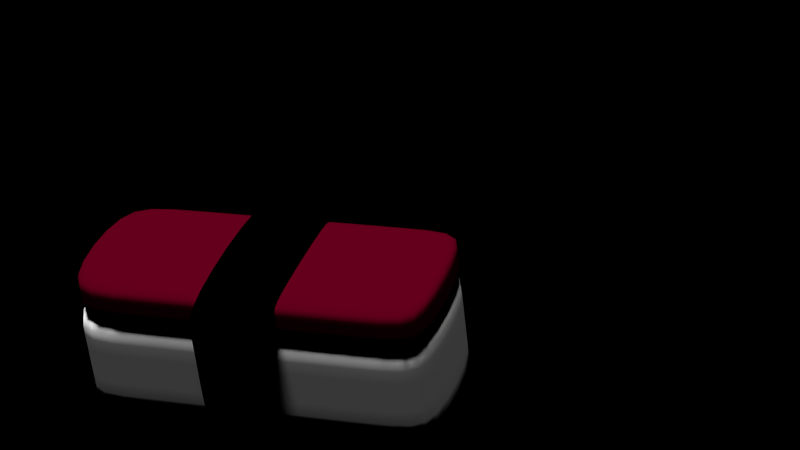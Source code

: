 # Source: sushi_jump_right_v05.blend  (saved by Blender 2.70.0; exported with 4.5.12 LTS)
import bpy
from mathutils import Matrix  # noqa: F401  (used for matrix-valued properties, if any)

bpy.ops.wm.read_factory_settings(use_empty=True)
scene = bpy.context.scene
scene.name = 'Scene'

# ---- collections
col_collection_1 = bpy.data.collections.new('Collection 1'); scene.collection.children.link(col_collection_1)

# ---- materials (node trees are filled in below, after node groups)
mat_material = bpy.data.materials.new('Material')
mat_material.alpha_threshold = 0.0
mat_material.use_transparent_shadow = False
mat_material.diffuse_color = (0.0578, 0.0, 0.005306, 1.0)
mat_material.roughness = 0.5
mat_material.specular_intensity = 0.2328
mat_material.line_color = (0.0, 0.0, 0.0, 1.0)
mat_material_001 = bpy.data.materials.new('Material.001')
mat_material_001.alpha_threshold = 0.0
mat_material_001.use_transparent_shadow = False
mat_material_001.diffuse_color = (0.0, 0.0, 0.0, 1.0)
mat_material_001.roughness = 0.5
mat_material_001.line_color = (0.0, 0.0, 0.0, 1.0)
mat_material_002 = bpy.data.materials.new('Material.002')
mat_material_002.alpha_threshold = 0.0
mat_material_002.use_transparent_shadow = False
mat_material_002.roughness = 0.5
mat_material_002.line_color = (0.0, 0.0, 0.0, 1.0)

# ---- material node trees

# ---- world
world_world = bpy.data.worlds.new('World'); scene.world = world_world
world_world.use_nodes = True; world_world.node_tree.nodes.clear()
_N = world_world.node_tree.nodes; _L = world_world.node_tree.links
n0 = _N.new('ShaderNodeOutputWorld'); n0.name = 'World Output'; n0.location = (300, 300)
n0.width = 120
n1 = _N.new('ShaderNodeBackground'); n1.name = 'Background'; n1.location = (10, 300)
n1.width = 150
n2 = _N.new('ShaderNodeRGB'); n2.name = 'RGB'; n2.location = (-180, 300)
n2.outputs[0].default_value = (0.0, 0.0, 0.0, 1.0)
_L.new(n1.outputs[0], n0.inputs[0])
_L.new(n2.outputs[0], n1.inputs[0])
n0.is_active_output = True
world_world.color = (0.0, 0.0, 0.0)
world_world.use_sun_shadow = False
world_world.sun_shadow_jitter_overblur = 0.0
world_world.cycles.sampling_method = 'MANUAL'
world_world.cycles.sample_map_resolution = 256

# ---- cameras
cam_camera_002 = bpy.data.cameras.new('Camera.002')
cam_camera_002.passepartout_alpha = 0.7881
cam_camera_002.clip_end = 497.7
cam_camera_002.lens = 91.09
cam_camera_002.sensor_width = 32.0
cam_camera_002.sensor_height = 18.0
cam_camera_002.show_limits = True
cam_camera_002.dof.focus_distance = 3.0
cam_camera_002.dof.aperture_fstop = 128.0

# ---- lights
light_sun = bpy.data.lights.new('Sun', 'SUN')
light_sun.transmission_factor = 0.0
light_sun.angle = 0.1993
light_sun.energy = 1.0
light_sun.shadow_buffer_clip_start = 0.5
light_sun.shadow_soft_size = 0.1
light_sun.shadow_cascade_max_distance = 1000.0
light_sun.cycles.use_multiple_importance_sampling = False

# ---- meshes
me_cube_001 = bpy.data.meshes.new('Cube.001')
me_cube_001.from_pydata([(-1.0, -2.338, 1.008), (-1.0, 2.363, 1.008), (1.0, 2.363, 1.008), (1.0, -2.338, 1.008), (-1.0, -2.338, 1.487), (-1.0, 2.363, 1.487), (1.0, 2.363, 1.487), (1.0, -2.338, 1.487), (-1.0, 1.644, 1.487), (-1.0, 1.644, 1.008), (1.0, 1.644, 1.487), (1.0, 1.644, 1.008), (-1.0, -1.903, 1.008), (1.0, -1.903, 1.487), (-1.0, -1.903, 1.487), (1.0, -1.903, 1.008), (-1.0, -2.338, 1.078), (-1.0, 2.363, 1.078), (1.0, 2.363, 1.078), (1.0, -2.338, 1.078), (-1.0, 1.644, 1.078), (1.0, 1.644, 1.078), (1.0, -1.903, 1.078), (-1.0, -1.903, 1.078), (-1.0, -2.338, 1.365), (-1.0, 2.363, 1.365), (1.0, 2.363, 1.365), (1.0, -2.338, 1.365), (-1.0, 1.644, 1.365), (1.0, 1.644, 1.365), (1.0, -1.903, 1.365), (-1.0, -1.903, 1.365)], [], [(20, 17, 1, 9), (17, 18, 2, 1), (22, 19, 3, 15), (19, 16, 0, 3), (9, 1, 2, 11), (10, 6, 5, 8), (23, 20, 9, 12), (18, 21, 11, 2), (12, 9, 11, 15), (13, 10, 8, 14), (21, 22, 15, 11), (16, 23, 12, 0), (0, 12, 15, 3), (7, 13, 14, 4), (28, 25, 17, 20), (25, 26, 18, 17), (30, 27, 19, 22), (27, 24, 16, 19), (31, 28, 20, 23), (26, 29, 21, 18), (29, 30, 22, 21), (24, 31, 23, 16), (8, 5, 25, 28), (5, 6, 26, 25), (13, 7, 27, 30), (7, 4, 24, 27), (14, 8, 28, 31), (6, 10, 29, 26), (10, 13, 30, 29), (4, 14, 31, 24)])
me_cube_001.polygons.foreach_set('use_smooth', [True] * 30)
_uv = me_cube_001.uv_layers.new(name='UVMap')
_uv.uv.foreach_set('vector', [0.5084, 0.2439, 0.4773, 0.1741, 0.4832, 0.1714, 0.5176, 0.2434, 0.4773, 0.174, 0.4113, 0.02215, 0.4185, 0.01907, 0.4832, 0.1714, 0.03713, 0.485, 0.008125, 0.5354, 8.646e-05, 0.5307, 0.02915, 0.4803, 0.02964, 0.6117, 0.269, 0.7394, 0.2646, 0.7477, 0.02522, 0.62, 0.5176, 0.2434, 0.4832, 0.1714, 0.4185, 0.01907, 0.5176, 0.001126, 0.3191, 0.1098, 0.3758, 0.0398, 0.457, 0.1814, 0.4552, 0.2411, 0.3656, 0.6583, 0.5084, 0.2439, 0.5176, 0.2434, 0.3739, 0.6614, 0.3337, 0.005691, 0.276, 0.08034, 0.2684, 0.07519, 0.3265, 8.646e-05, 0.9472, 0.2434, 0.5176, 0.2434, 0.5176, 0.001126, 0.9472, 0.001126, 0.08426, 0.5121, 0.3191, 0.1098, 0.4552, 0.2411, 0.3179, 0.6394, 0.276, 0.08034, 0.03713, 0.485, 0.02915, 0.4803, 0.2684, 0.07519, 0.3447, 0.7107, 0.3656, 0.6583, 0.3739, 0.6614, 0.3531, 0.714, 0.9999, 0.2434, 0.9472, 0.2434, 0.9472, 0.001126, 0.9999, 0.001126, 0.05577, 0.5627, 0.08426, 0.5121, 0.3179, 0.6394, 0.2951, 0.6904, 0.4703, 0.2431, 0.4657, 0.1787, 0.4773, 0.1741, 0.5084, 0.2439, 0.4657, 0.1785, 0.3854, 0.03444, 0.4113, 0.02215, 0.4773, 0.174, 0.07024, 0.504, 0.04154, 0.5546, 0.008125, 0.5354, 0.03713, 0.485, 0.04799, 0.5773, 0.2873, 0.705, 0.269, 0.7394, 0.02964, 0.6117, 0.3319, 0.645, 0.4703, 0.2431, 0.5084, 0.2439, 0.3656, 0.6583, 0.3636, 0.02977, 0.3064, 0.1011, 0.276, 0.08034, 0.3337, 0.005691, 0.3064, 0.1011, 0.07024, 0.504, 0.03713, 0.485, 0.276, 0.08034, 0.3098, 0.6967, 0.3319, 0.645, 0.3656, 0.6583, 0.3447, 0.7107, 0.4552, 0.2411, 0.457, 0.1814, 0.4657, 0.1787, 0.4703, 0.2431, 0.457, 0.1814, 0.3758, 0.0398, 0.3854, 0.03444, 0.4657, 0.1785, 0.08426, 0.5121, 0.05577, 0.5627, 0.04154, 0.5546, 0.07024, 0.504, 0.05577, 0.5627, 0.2951, 0.6904, 0.2873, 0.705, 0.04799, 0.5773, 0.3179, 0.6394, 0.4552, 0.2411, 0.4703, 0.2431, 0.3319, 0.645, 0.3758, 0.0398, 0.3191, 0.1098, 0.3064, 0.1011, 0.3636, 0.02977, 0.3191, 0.1098, 0.08426, 0.5121, 0.07024, 0.504, 0.3064, 0.1011, 0.2951, 0.6904, 0.3179, 0.6394, 0.3319, 0.645, 0.3098, 0.6967])
me_cube_001.materials.append(mat_material)
me_cube_001.use_remesh_preserve_volume = False
me_cube_001.use_remesh_preserve_attributes = False
me_cube_001.use_mirror_vertex_groups = False
me_cube_001.update()
me_cube = bpy.data.meshes.new('Cube')
me_cube.from_pydata([(-1.0, -2.338, -0.4015), (-1.0, 2.363, -0.4015), (1.0, 2.363, -0.4015), (1.0, -2.338, -0.4015), (-1.0, -2.338, 0.9776), (-1.0, 2.363, 0.9776), (1.0, 2.363, 0.9776), (1.0, -2.338, 0.9776), (-1.0, -2.338, 0.8266), (-1.0, 2.363, 0.8266), (1.0, 2.363, 0.8266), (1.0, -2.338, 0.8266), (-1.0, 2.363, -0.2974), (1.0, 2.363, -0.2974), (1.0, -2.338, -0.2974), (-1.0, -2.338, -0.2974), (-1.0, -1.86, 0.9776), (-1.0, -1.86, -0.4015), (1.0, -1.86, 0.9776), (1.0, -1.86, -0.4015), (-1.0, -1.86, 0.8266), (1.0, -1.86, 0.8266), (-1.0, -1.86, -0.2974), (1.0, -1.86, -0.2974), (-1.0, 1.861, 0.9776), (1.0, 1.861, -0.4015), (1.0, 1.861, 0.8266), (1.0, 1.861, -0.2974), (-1.0, 1.861, -0.4015), (1.0, 1.861, 0.9776), (-1.0, 1.861, 0.8266), (-1.0, 1.861, -0.2974), (1.361, -0.4979, 1.626), (-1.361, -0.4979, 1.626), (1.361, 0.4979, 1.626), (-1.361, 0.4979, 1.626), (1.361, -0.4979, 1.153), (-1.361, -0.4979, 1.153), (1.361, 0.4979, 1.153), (-1.361, 0.4979, 1.153), (1.361, -0.4979, 0.6087), (-1.361, -0.4979, 0.6087), (1.361, 0.4979, 0.6087), (-1.361, 0.4979, 0.6087), (1.361, -0.4979, -0.2702), (-1.361, -0.4979, -0.2702), (1.361, 0.4979, -0.2702), (-1.361, 0.4979, -0.2702), (0.9593, -0.4979, -0.6773), (-0.9593, -0.4979, -0.6773), (0.9593, 0.4979, -0.6773), (-0.9593, 0.4979, -0.6773), (0.1849, -0.4979, -0.665), (-0.1849, -0.4979, -0.665), (0.1849, 0.4979, -0.665), (-0.1849, 0.4979, -0.665), (1.274, -0.4979, 1.54), (-1.274, -0.4979, 1.54), (-1.274, 0.4979, 1.54), (1.274, 0.4979, 1.54), (-1.274, 0.4979, 1.153), (-1.274, -0.4979, 1.153), (1.274, -0.4979, 1.153), (1.274, 0.4979, 1.153), (-1.274, 0.4979, 0.6087), (-1.274, -0.4979, 0.6087), (1.274, -0.4979, 0.6087), (1.274, 0.4979, 0.6087), (-1.274, 0.4979, -0.2348), (-1.274, -0.4979, -0.2348), (1.274, -0.4979, -0.2348), (1.274, 0.4979, -0.2348), (-0.9237, 0.4979, -0.5904), (-0.9237, -0.4979, -0.5904), (0.9237, -0.4979, -0.5904), (0.9237, 0.4979, -0.5904), (-0.1856, 0.4979, -0.5788), (-0.1856, -0.4979, -0.5788), (0.1856, -0.4979, -0.5788), (0.1856, 0.4979, -0.5788)], [], [(31, 12, 1, 28), (12, 13, 2, 1), (23, 14, 3, 19), (14, 15, 0, 3), (28, 1, 2, 25), (29, 6, 5, 24), (24, 5, 9, 30), (5, 6, 10, 9), (18, 7, 11, 21), (7, 4, 8, 11), (30, 9, 12, 31), (9, 10, 13, 12), (21, 11, 14, 23), (11, 8, 15, 14), (15, 22, 17, 0), (27, 23, 19, 25), (0, 17, 19, 3), (7, 18, 16, 4), (4, 16, 20, 8), (29, 18, 21, 26), (8, 20, 22, 15), (26, 21, 23, 27), (22, 31, 28, 17), (17, 28, 25, 19), (18, 29, 24, 16), (16, 24, 30, 20), (20, 30, 31, 22), (13, 27, 25, 2), (6, 29, 26, 10), (10, 26, 27, 13), (32, 34, 35, 33), (35, 39, 37, 33), (32, 36, 38, 34), (39, 43, 41, 37), (36, 40, 42, 38), (43, 47, 45, 41), (40, 44, 46, 42), (47, 51, 49, 45), (44, 48, 50, 46), (51, 55, 53, 49), (48, 52, 54, 50), (54, 52, 53, 55), (33, 57, 56, 32), (34, 59, 58, 35), (35, 58, 60, 39), (37, 61, 57, 33), (32, 56, 62, 36), (38, 63, 59, 34), (39, 60, 64, 43), (41, 65, 61, 37), (36, 62, 66, 40), (42, 67, 63, 38), (43, 64, 68, 47), (45, 69, 65, 41), (40, 66, 70, 44), (46, 71, 67, 42), (47, 68, 72, 51), (49, 73, 69, 45), (44, 70, 74, 48), (50, 75, 71, 46), (51, 72, 76, 55), (53, 77, 73, 49), (48, 74, 78, 52), (54, 79, 75, 50), (55, 76, 79, 54), (52, 78, 77, 53)])
me_cube.polygons.foreach_set('use_smooth', [True] * 66)
me_cube.polygons.foreach_set('material_index', [1, 1, 1, 1, 1, 1, 1, 1, 1, 1, 1, 1, 1, 1, 1, 1, 1, 1, 1, 1, 1, 1, 1, 1, 1, 1, 1, 1, 1, 1, 0, 0, 0, 0, 0, 0, 0, 0, 0, 0, 0, 0, 0, 0, 0, 0, 0, 0, 0, 0, 0, 0, 0, 0, 0, 0, 0, 0, 0, 0, 0, 0, 0, 0, 0, 0])
_uv = me_cube.uv_layers.new(name='UVMap')
_uv.uv.foreach_set('vector', [0.4319, 0.6467, 0.4865, 0.6432, 0.4909, 0.654, 0.4292, 0.6588, 0.4865, 0.6432, 0.6186, 0.5069, 0.6285, 0.5114, 0.4909, 0.654, 0.4852, 0.1439, 0.4651, 0.1025, 0.4741, 0.09813, 0.4941, 0.1397, 0.273, 0.04306, 0.0907, 0.1679, 0.0842, 0.1584, 0.2665, 0.03356, 0.5267, 0.6885, 0.4909, 0.654, 0.6285, 0.5114, 0.6643, 0.5459, 0.5217, 0.4608, 0.526, 0.4868, 0.4697, 0.5379, 0.4422, 0.5266, 0.4422, 0.5266, 0.4697, 0.5379, 0.4717, 0.547, 0.4363, 0.5386, 0.4697, 0.5379, 0.526, 0.4868, 0.5336, 0.4887, 0.4717, 0.547, 0.3769, 0.1996, 0.3526, 0.1593, 0.3657, 0.1519, 0.3885, 0.1928, 0.3526, 0.1593, 0.1703, 0.2841, 0.1609, 0.2704, 0.3432, 0.1455, 0.4363, 0.5386, 0.4717, 0.547, 0.4865, 0.6432, 0.4319, 0.6467, 0.4717, 0.547, 0.5336, 0.4887, 0.6186, 0.5069, 0.4865, 0.6432, 0.3885, 0.1928, 0.3657, 0.1519, 0.4651, 0.1025, 0.4852, 0.1439, 0.3432, 0.1455, 0.1609, 0.2704, 0.0907, 0.1679, 0.273, 0.04306, 0.07342, 0.3866, 0.1128, 0.4205, 0.1059, 0.4293, 0.06599, 0.3953, 0.6248, 0.4597, 0.4852, 0.1439, 0.4941, 0.1397, 0.6351, 0.4585, 0.8261, 0.9774, 0.792, 0.9446, 0.9297, 0.802, 0.9637, 0.8348, 0.3526, 0.1593, 0.3769, 0.1996, 0.2028, 0.3214, 0.1703, 0.2841, 0.1703, 0.2841, 0.2028, 0.3214, 0.1929, 0.3314, 0.1584, 0.295, 0.5217, 0.4608, 0.3769, 0.1996, 0.3885, 0.1928, 0.5315, 0.4576, 0.1584, 0.295, 0.1929, 0.3314, 0.1128, 0.4205, 0.07342, 0.3866, 0.5315, 0.4576, 0.3885, 0.1928, 0.4852, 0.1439, 0.6248, 0.4597, 0.1128, 0.4205, 0.4319, 0.6467, 0.4292, 0.6588, 0.1059, 0.4293, 0.792, 0.9446, 0.5267, 0.6885, 0.6643, 0.5459, 0.9297, 0.802, 0.3769, 0.1996, 0.5217, 0.4608, 0.4422, 0.5266, 0.2028, 0.3214, 0.2028, 0.3214, 0.4422, 0.5266, 0.4363, 0.5386, 0.1929, 0.3314, 0.1929, 0.3314, 0.4363, 0.5386, 0.4319, 0.6467, 0.1128, 0.4205, 0.6186, 0.5069, 0.6248, 0.4597, 0.6351, 0.4585, 0.6285, 0.5114, 0.526, 0.4868, 0.5217, 0.4608, 0.5315, 0.4576, 0.5336, 0.4887, 0.5336, 0.4887, 0.5315, 0.4576, 0.6248, 0.4597, 0.6186, 0.5069, 0.0, 0.0, 0.0, 0.0, 0.0, 0.0, 0.0, 0.0, 0.0, 0.0, 0.0, 0.0, 0.0, 0.0, 0.0, 0.0, 0.0, 0.0, 0.0, 0.0, 0.0, 0.0, 0.0, 0.0, 0.0, 0.0, 0.0, 0.0, 0.0, 0.0, 0.0, 0.0, 0.0, 0.0, 0.0, 0.0, 0.0, 0.0, 0.0, 0.0, 0.0, 0.0, 0.0, 0.0, 0.0, 0.0, 0.0, 0.0, 0.0, 0.0, 0.0, 0.0, 0.0, 0.0, 0.0, 0.0, 0.0, 0.0, 0.0, 0.0, 0.0, 0.0, 0.0, 0.0, 0.0, 0.0, 0.0, 0.0, 0.0, 0.0, 0.0, 0.0, 0.0, 0.0, 0.0, 0.0, 0.0, 0.0, 0.0, 0.0, 0.0, 0.0, 0.0, 0.0, 0.0, 0.0, 0.0, 0.0, 0.0, 0.0, 0.0, 0.0, 0.0, 0.0, 0.0, 0.0, 0.0, 0.0, 0.0, 0.0, 0.0, 0.0, 0.0, 0.0, 0.0, 0.0, 0.0, 0.0, 0.0, 0.0, 0.0, 0.0, 0.0, 0.0, 0.0, 0.0, 0.0, 0.0, 0.0, 0.0, 0.0, 0.0, 0.0, 0.0, 0.0, 0.0, 0.0, 0.0, 0.0, 0.0, 0.0, 0.0, 0.0, 0.0, 0.0, 0.0, 0.0, 0.0, 0.0, 0.0, 0.0, 0.0, 0.0, 0.0, 0.0, 0.0, 0.0, 0.0, 0.0, 0.0, 0.0, 0.0, 0.0, 0.0, 0.0, 0.0, 0.0, 0.0, 0.0, 0.0, 0.0, 0.0, 0.0, 0.0, 0.0, 0.0, 0.0, 0.0, 0.0, 0.0, 0.0, 0.0, 0.0, 0.0, 0.0, 0.0, 0.0, 0.0, 0.0, 0.0, 0.0, 0.0, 0.0, 0.0, 0.0, 0.0, 0.0, 0.0, 0.0, 0.0, 0.0, 0.0, 0.0, 0.0, 0.0, 0.0, 0.0, 0.0, 0.0, 0.0, 0.0, 0.0, 0.0, 0.0, 0.0, 0.0, 0.0, 0.0, 0.0, 0.0, 0.0, 0.0, 0.0, 0.0, 0.0, 0.0, 0.0, 0.0, 0.0, 0.0, 0.0, 0.0, 0.0, 0.0, 0.0, 0.0, 0.0, 0.0, 0.0, 0.0, 0.0, 0.0, 0.0, 0.0, 0.0, 0.0, 0.0, 0.0, 0.0, 0.0, 0.0, 0.0, 0.0, 0.0, 0.0, 0.0, 0.0, 0.0, 0.0, 0.0, 0.0, 0.0, 0.0, 0.0, 0.0, 0.0, 0.0, 0.0, 0.0, 0.0, 0.0, 0.0, 0.0, 0.0, 0.0, 0.0, 0.0, 0.0, 0.0, 0.0, 0.0, 0.0, 0.0, 0.0, 0.0, 0.0, 0.0, 0.0, 0.0, 0.0, 0.0, 0.0, 0.0, 0.0, 0.0, 0.0, 0.0, 0.0])
me_cube.materials.append(mat_material_001)
me_cube.materials.append(mat_material_002)
me_cube.use_remesh_preserve_volume = False
me_cube.use_remesh_preserve_attributes = False
me_cube.use_mirror_vertex_groups = False
me_cube.update()
arm_armature_006 = bpy.data.armatures.new('Armature.006')  # bones are not reproduced
arm_armature_005 = bpy.data.armatures.new('Armature.005')  # bones are not reproduced

# ---- objects
ob_sun = bpy.data.objects.new('Sun', light_sun)
ob_armature_001 = bpy.data.objects.new('Armature.001', arm_armature_006)
ob_cube_001 = bpy.data.objects.new('Cube.001', me_cube_001)
ob_armature = bpy.data.objects.new('Armature', arm_armature_005)
ob_cube = bpy.data.objects.new('Cube', me_cube)
ob_camera = bpy.data.objects.new('Camera', cam_camera_002)

# ---- transforms, parenting, visibility, modifiers, constraints
ob_sun.location = (-0.7094, -0.07777, 0.5229)
ob_sun.lineart.crease_threshold = 0.0
ob_armature_001.location = (-0.675, 0.4156, 1.227)
ob_armature_001.rotation_euler = (1.571, -0.0, 0.0)
ob_armature_001.lineart.crease_threshold = 0.0
ob_cube_001.parent = ob_armature_001
ob_cube_001.matrix_parent_inverse = Matrix(((1.0, 0.0, 0.0, 0.675), (0.0, -8.782e-07, 1.0, -1.227), (0.0, -1.0, -8.643e-07, 0.4156), (0.0, 0.0, 0.0, 1.0)))
ob_cube_001.location = (-0.675, 0.4156, 0.0)
ob_cube_001.lineart.crease_threshold = 0.0
_vg = ob_cube_001.vertex_groups.new(name='Bone')
_vg = ob_cube_001.vertex_groups.new(name='Bone.002')
for _i, _w in zip([1, 2, 5, 6, 8, 9, 10, 11, 12, 13, 14, 15, 17, 18, 20, 21, 22, 23, 25, 26, 28, 29, 30, 31], [0.992, 0.9922, 0.9926, 0.9924, 0.9576, 0.9548, 0.9568, 0.9555, 0.04211, 0.03793, 0.0393, 0.0434, 0.9925, 0.9926, 0.9527, 0.9526, 0.04812, 0.04829, 0.9928, 0.9928, 0.9531, 0.9532, 0.04725, 0.04705]): _vg.add([_i], _w, 'REPLACE')
_vg = ob_cube_001.vertex_groups.new(name='Bone.001')
_vg = ob_cube_001.vertex_groups.new(name='Bone.003')
for _i, _w in zip([0, 3, 4, 7, 8, 9, 10, 11, 12, 13, 14, 15, 16, 19, 20, 21, 22, 23, 24, 27, 28, 29, 30, 31], [0.9897, 0.9894, 0.9899, 0.9902, 0.03488, 0.04045, 0.03644, 0.03897, 0.9539, 0.956, 0.9554, 0.9533, 0.9898, 0.9897, 0.04469, 0.04482, 0.9509, 0.9509, 0.99, 0.9901, 0.0438, 0.04366, 0.9514, 0.9515]): _vg.add([_i], _w, 'REPLACE')
_m = ob_cube_001.modifiers.new('Subsurf', 'SUBSURF')
_m.uv_smooth = 'PRESERVE_CORNERS'
_m.quality = 2
_m.levels = 2
_m.show_only_control_edges = False
_m = ob_cube_001.modifiers.new('Armature', 'ARMATURE')
_m = ob_cube_001.modifiers.new('Armature.001', 'ARMATURE')
_m = ob_cube_001.modifiers.new('Armature.002', 'ARMATURE')
_m.object = ob_armature_001
ob_armature.location = (-0.675, 0.4156, 0.27)
ob_armature.rotation_euler = (1.571, -0.0, 0.0)
ob_armature.lineart.crease_threshold = 0.0
ob_cube.parent = ob_armature
ob_cube.matrix_parent_inverse = Matrix(((1.0, 0.0, 0.0, 0.675), (0.0, -8.782e-07, 1.0, -0.27), (0.0, -1.0, -8.782e-07, 0.4156), (0.0, 0.0, 0.0, 1.0)))
ob_cube.location = (-0.675, 0.4156, 0.0)
ob_cube.lineart.crease_threshold = 0.0
_vg = ob_cube.vertex_groups.new(name='Bone')
_vg = ob_cube.vertex_groups.new(name='Bone.002')
for _i, _w in zip([1, 2, 5, 6, 9, 10, 12, 13, 16, 17, 18, 19, 20, 21, 22, 23, 24, 25, 26, 27, 28, 29, 30, 31], [0.9894, 0.9898, 0.9896, 0.9891, 0.9909, 0.9907, 0.9908, 0.9909, 0.04067, 0.03911, 0.04027, 0.03965, 0.04581, 0.0463, 0.04601, 0.0455, 0.955, 0.9556, 0.9522, 0.9522, 0.9553, 0.9548, 0.952, 0.9524]): _vg.add([_i], _w, 'REPLACE')
_vg = ob_cube.vertex_groups.new(name='Bone.001')
_vg = ob_cube.vertex_groups.new(name='Bone.003')
for _i, _w in zip([0, 3, 4, 7, 8, 11, 14, 15, 16, 17, 18, 19, 20, 21, 22, 23, 24, 25, 26, 27, 28, 29, 30, 31], [0.9895, 0.9891, 0.9888, 0.9893, 0.9904, 0.9905, 0.9904, 0.9906, 0.9547, 0.9554, 0.9549, 0.9552, 0.9521, 0.9518, 0.952, 0.9522, 0.03998, 0.03883, 0.04551, 0.04569, 0.03939, 0.04041, 0.04599, 0.0452]): _vg.add([_i], _w, 'REPLACE')
_m = ob_cube.modifiers.new('Subsurf', 'SUBSURF')
_m.uv_smooth = 'PRESERVE_CORNERS'
_m.quality = 2
_m.levels = 2
_m.show_only_control_edges = False
_m = ob_cube.modifiers.new('Armature.001', 'ARMATURE')
_m = ob_cube.modifiers.new('Armature', 'ARMATURE')
_m.object = ob_armature
ob_camera.location = (-21.94, -9.961, 16.22)
ob_camera.rotation_euler = (1.015, 0.1075, -1.255)
ob_camera.scale = (1.0, 1.0, 1.0)
ob_camera.hide_viewport = True
ob_camera.lineart.crease_threshold = 0.0

# ---- collection membership
col_collection_1.objects.link(ob_sun)
col_collection_1.objects.link(ob_armature_001)
col_collection_1.objects.link(ob_cube_001)
col_collection_1.objects.link(ob_armature)
col_collection_1.objects.link(ob_cube)
col_collection_1.objects.link(ob_camera)

# ---- scene / render settings (as saved in the file)
scene.camera = ob_camera
scene.frame_start = 1; scene.frame_end = 60; scene.frame_set(0)
scene.render.engine = 'BLENDER_EEVEE_NEXT'
scene.render.image_settings.color_mode = 'RGB'
scene.render.image_settings.compression = 90
scene.render.resolution_x = 1280
scene.render.resolution_y = 720
scene.render.dither_intensity = 0.0
scene.render.film_transparent = True
scene.render.bake_margin = 2
scene.render.bake_bias = 0.0
scene.cycles.use_denoising = False
scene.cycles.samples = 1000
scene.cycles.sampling_pattern = 'TABULATED_SOBOL'
scene.cycles.light_sampling_threshold = 0.0
scene.cycles.use_adaptive_sampling = False
scene.cycles.use_light_tree = False
scene.cycles.blur_glossy = 0.0
scene.cycles.max_bounces = 128
scene.cycles.diffuse_bounces = 128
scene.cycles.glossy_bounces = 128
scene.cycles.transmission_bounces = 128
scene.cycles.volume_bounces = 1
scene.cycles.transparent_max_bounces = 128
scene.cycles.film_exposure = 7.0
scene.cycles.pixel_filter_type = 'GAUSSIAN'
scene.cycles.sample_clamp_indirect = 0.0
scene.cycles.debug_bvh_type = 'STATIC_BVH'
scene.view_settings.view_transform = 'Standard'
bpy.context.view_layer.update()
